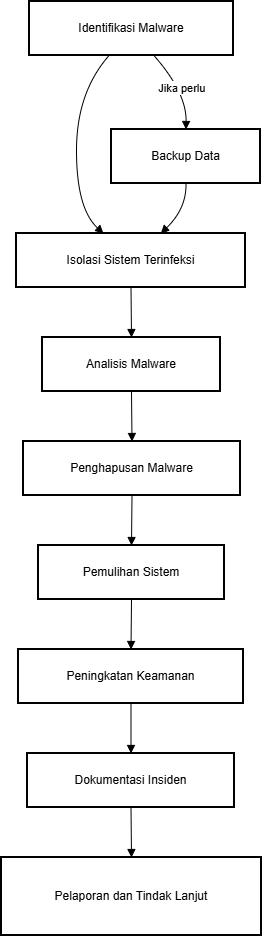

The diagram above was exported from draw.io. Its source (the exported page's mxGraphModel, read from the mxfile embedded in the PNG):
<mxGraphModel dx="1042" dy="562" grid="1" gridSize="10" guides="1" tooltips="1" connect="1" arrows="1" fold="1" page="1" pageScale="1" pageWidth="827" pageHeight="1169" math="0" shadow="0">
  <root>
    <mxCell id="0" />
    <mxCell id="1" parent="0" />
    <mxCell id="2" parent="1" style="whiteSpace=wrap;strokeWidth=2;" value="Identifikasi Malware" vertex="1">
      <mxGeometry height="54" width="204" x="36" y="8" as="geometry" />
    </mxCell>
    <mxCell id="3" parent="1" style="whiteSpace=wrap;strokeWidth=2;" value="Isolasi Sistem Terinfeksi" vertex="1">
      <mxGeometry height="54" width="229" x="23" y="240" as="geometry" />
    </mxCell>
    <mxCell id="4" parent="1" style="whiteSpace=wrap;strokeWidth=2;" value="Analisis Malware" vertex="1">
      <mxGeometry height="54" width="178" x="49" y="344" as="geometry" />
    </mxCell>
    <mxCell id="5" parent="1" style="whiteSpace=wrap;strokeWidth=2;" value="Penghapusan Malware" vertex="1">
      <mxGeometry height="54" width="217" x="30" y="448" as="geometry" />
    </mxCell>
    <mxCell id="6" parent="1" style="whiteSpace=wrap;strokeWidth=2;" value="Pemulihan Sistem" vertex="1">
      <mxGeometry height="54" width="186" x="45" y="552" as="geometry" />
    </mxCell>
    <mxCell id="7" parent="1" style="whiteSpace=wrap;strokeWidth=2;" value="Peningkatan Keamanan" vertex="1">
      <mxGeometry height="54" width="225" x="25" y="656" as="geometry" />
    </mxCell>
    <mxCell id="8" parent="1" style="whiteSpace=wrap;strokeWidth=2;" value="Dokumentasi Insiden" vertex="1">
      <mxGeometry height="54" width="207" x="34" y="760" as="geometry" />
    </mxCell>
    <mxCell id="9" parent="1" style="whiteSpace=wrap;strokeWidth=2;" value="Pelaporan dan Tindak Lanjut" vertex="1">
      <mxGeometry height="78" width="260" x="8" y="864" as="geometry" />
    </mxCell>
    <mxCell id="10" parent="1" style="whiteSpace=wrap;strokeWidth=2;" value="Backup Data" vertex="1">
      <mxGeometry height="54" width="149" x="118" y="136" as="geometry" />
    </mxCell>
    <mxCell id="11" edge="1" parent="1" source="2" style="curved=1;startArrow=none;endArrow=block;exitX=0.39;exitY=1;entryX=0.38;entryY=0;" target="3" value="">
      <mxGeometry relative="1" as="geometry">
        <Array as="points">
          <mxPoint x="83" y="99" />
          <mxPoint x="83" y="215" />
        </Array>
      </mxGeometry>
    </mxCell>
    <mxCell id="12" edge="1" parent="1" source="3" style="curved=1;startArrow=none;endArrow=block;exitX=0.5;exitY=1;entryX=0.5;entryY=0;" target="4" value="">
      <mxGeometry relative="1" as="geometry">
        <Array as="points" />
      </mxGeometry>
    </mxCell>
    <mxCell id="13" edge="1" parent="1" source="4" style="curved=1;startArrow=none;endArrow=block;exitX=0.5;exitY=1;entryX=0.5;entryY=0;" target="5" value="">
      <mxGeometry relative="1" as="geometry">
        <Array as="points" />
      </mxGeometry>
    </mxCell>
    <mxCell id="14" edge="1" parent="1" source="5" style="curved=1;startArrow=none;endArrow=block;exitX=0.5;exitY=1;entryX=0.5;entryY=0;" target="6" value="">
      <mxGeometry relative="1" as="geometry">
        <Array as="points" />
      </mxGeometry>
    </mxCell>
    <mxCell id="15" edge="1" parent="1" source="6" style="curved=1;startArrow=none;endArrow=block;exitX=0.5;exitY=1;entryX=0.5;entryY=0;" target="7" value="">
      <mxGeometry relative="1" as="geometry">
        <Array as="points" />
      </mxGeometry>
    </mxCell>
    <mxCell id="16" edge="1" parent="1" source="7" style="curved=1;startArrow=none;endArrow=block;exitX=0.5;exitY=1;entryX=0.5;entryY=0;" target="8" value="">
      <mxGeometry relative="1" as="geometry">
        <Array as="points" />
      </mxGeometry>
    </mxCell>
    <mxCell id="17" edge="1" parent="1" source="8" style="curved=1;startArrow=none;endArrow=block;exitX=0.5;exitY=1;entryX=0.5;entryY=0;" target="9" value="">
      <mxGeometry relative="1" as="geometry">
        <Array as="points" />
      </mxGeometry>
    </mxCell>
    <mxCell id="18" edge="1" parent="1" source="2" style="curved=1;startArrow=none;endArrow=block;exitX=0.61;exitY=1;entryX=0.5;entryY=0;" target="10" value="Jika perlu">
      <mxGeometry relative="1" as="geometry">
        <Array as="points">
          <mxPoint x="193" y="99" />
        </Array>
      </mxGeometry>
    </mxCell>
    <mxCell id="19" edge="1" parent="1" source="10" style="curved=1;startArrow=none;endArrow=block;exitX=0.5;exitY=1;entryX=0.63;entryY=0;" target="3" value="">
      <mxGeometry relative="1" as="geometry">
        <Array as="points">
          <mxPoint x="193" y="215" />
        </Array>
      </mxGeometry>
    </mxCell>
  </root>
</mxGraphModel>